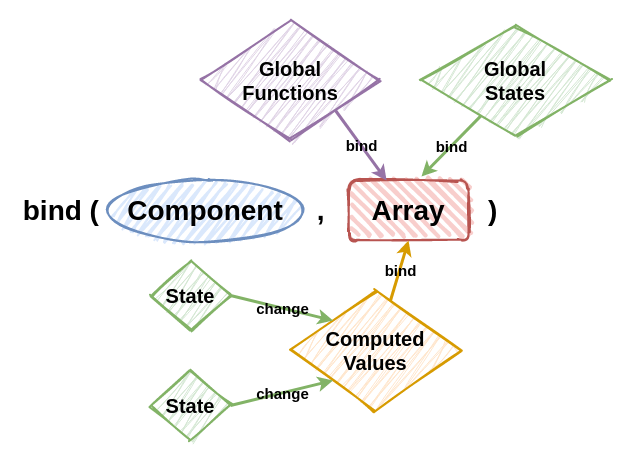

The diagram above was exported from draw.io. Its source (the exported page's mxGraphModel, read from the mxfile embedded in the PNG):
<mxGraphModel dx="860" dy="477" grid="1" gridSize="10" guides="1" tooltips="1" connect="1" arrows="1" fold="1" page="1" pageScale="1" pageWidth="850" pageHeight="1100" math="0" shadow="0">
  <root>
    <mxCell id="0" />
    <mxCell id="1" parent="0" />
    <mxCell id="Nh2zyDRKSODbB_Nns4Op-2" value="&lt;span style=&quot;color: rgba(0 , 0 , 0 , 0) ; font-family: monospace ; font-size: 0px&quot;&gt;%3CmxGraphModel%3E%3Croot%3E%3CmxCell%20id%3D%220%22%2F%3E%3CmxCell%20id%3D%221%22%20parent%3D%220%22%2F%3E%3CmxCell%20id%3D%222%22%20value%3D%22State%22%20style%3D%22rhombus%3BwhiteSpace%3Dwrap%3Bhtml%3D1%3BstrokeWidth%3D2%3BfillWeight%3D-1%3BhachureGap%3D8%3BfillStyle%3Dzigzag%3BfillColor%3D%23d5e8d4%3Bsketch%3D1%3BfontSize%3D20%3Balign%3Dcenter%3BstrokeColor%3D%2382b366%3BfontStyle%3D1%3B%22%20vertex%3D%221%22%20parent%3D%221%22%3E%3CmxGeometry%20x%3D%22260%22%20y%3D%22370%22%20width%3D%22100%22%20height%3D%2280%22%20as%3D%22geometry%22%2F%3E%3C%2FmxCell%3E%3C%2Froot%3E%3C%2FmxGraphModel%3E&lt;/span&gt;" style="rounded=0;whiteSpace=wrap;html=1;labelBackgroundColor=none;fillColor=none;fontSize=15;align=center;strokeColor=none;" vertex="1" parent="1">
      <mxGeometry x="160" y="40" width="630" height="460" as="geometry" />
    </mxCell>
    <mxCell id="jA6B9R3lEotO7g2yI1f3-4" value="bind (&amp;nbsp; &amp;nbsp; &amp;nbsp; &amp;nbsp; &amp;nbsp; &amp;nbsp; &amp;nbsp; &amp;nbsp; &amp;nbsp; &amp;nbsp; &amp;nbsp; &amp;nbsp; &amp;nbsp; &amp;nbsp; ,&amp;nbsp; &amp;nbsp; &amp;nbsp; &amp;nbsp; &amp;nbsp; &amp;nbsp; &amp;nbsp; &amp;nbsp; &amp;nbsp; &amp;nbsp; &amp;nbsp;)" style="text;html=1;strokeColor=none;fillColor=none;align=center;verticalAlign=middle;whiteSpace=wrap;rounded=0;fontSize=28;fontStyle=1" parent="1" vertex="1">
      <mxGeometry x="160" y="240" width="520" height="20" as="geometry" />
    </mxCell>
    <mxCell id="hSmi2I0jQm4Aln2SiiaK-113" value="Component" style="ellipse;whiteSpace=wrap;html=1;strokeWidth=2;fillWeight=2;hachureGap=8;fillColor=#dae8fc;fillStyle=zigzag;sketch=1;fontSize=28;align=center;strokeColor=#6c8ebf;fontStyle=1" parent="1" vertex="1">
      <mxGeometry x="270" y="220" width="190" height="60" as="geometry" />
    </mxCell>
    <mxCell id="hSmi2I0jQm4Aln2SiiaK-114" value="Array" style="rounded=1;whiteSpace=wrap;html=1;strokeWidth=2;fillWeight=4;hachureGap=8;hachureAngle=45;fillColor=#f8cecc;sketch=1;fontSize=28;align=center;strokeColor=#b85450;fontStyle=1" parent="1" vertex="1">
      <mxGeometry x="508" y="220" width="120" height="60" as="geometry" />
    </mxCell>
    <mxCell id="hSmi2I0jQm4Aln2SiiaK-115" value="Global&lt;br style=&quot;font-size: 20px;&quot;&gt;States" style="rhombus;whiteSpace=wrap;html=1;strokeWidth=2;fillWeight=-1;hachureGap=8;fillStyle=zigzag;fillColor=#d5e8d4;sketch=1;fontSize=20;align=center;strokeColor=#82b366;fontStyle=1;" parent="1" vertex="1">
      <mxGeometry x="580" y="65" width="190" height="110" as="geometry" />
    </mxCell>
    <mxCell id="hSmi2I0jQm4Aln2SiiaK-116" value="Global&lt;br style=&quot;font-size: 20px;&quot;&gt;Functions" style="rhombus;whiteSpace=wrap;html=1;strokeWidth=2;fillWeight=-1;hachureGap=8;fillStyle=zigzag;fillColor=#e1d5e7;sketch=1;fontSize=20;align=center;strokeColor=#9673a6;fontStyle=1;verticalAlign=middle;" parent="1" vertex="1">
      <mxGeometry x="360" y="60" width="180" height="120" as="geometry" />
    </mxCell>
    <mxCell id="hSmi2I0jQm4Aln2SiiaK-118" value="Computed&lt;br style=&quot;font-size: 20px;&quot;&gt;Values" style="rhombus;whiteSpace=wrap;html=1;strokeWidth=2;fillWeight=-1;hachureGap=8;fillStyle=zigzag;fillColor=#ffe6cc;sketch=1;fontSize=20;align=center;strokeColor=#d79b00;fontStyle=1" parent="1" vertex="1">
      <mxGeometry x="450" y="330" width="170" height="120" as="geometry" />
    </mxCell>
    <mxCell id="hSmi2I0jQm4Aln2SiiaK-122" value="" style="endArrow=classic;html=1;fontSize=20;entryX=0.5;entryY=1;entryDx=0;entryDy=0;fontStyle=0;fillColor=#ffe6cc;strokeColor=#d79b00;strokeWidth=3;" parent="1" source="hSmi2I0jQm4Aln2SiiaK-118" target="hSmi2I0jQm4Aln2SiiaK-114" edge="1">
      <mxGeometry relative="1" as="geometry">
        <mxPoint x="410" y="410" as="sourcePoint" />
        <mxPoint x="510" y="410" as="targetPoint" />
      </mxGeometry>
    </mxCell>
    <mxCell id="hSmi2I0jQm4Aln2SiiaK-123" value="bind" style="edgeLabel;resizable=0;html=1;align=center;verticalAlign=middle;fontSize=15;fontStyle=1;labelBackgroundColor=none;" parent="hSmi2I0jQm4Aln2SiiaK-122" connectable="0" vertex="1">
      <mxGeometry relative="1" as="geometry" />
    </mxCell>
    <mxCell id="hSmi2I0jQm4Aln2SiiaK-124" value="" style="endArrow=classic;html=1;strokeWidth=3;fontSize=20;exitX=1;exitY=1;exitDx=0;exitDy=0;fillColor=#e1d5e7;strokeColor=#9673a6;" parent="1" source="hSmi2I0jQm4Aln2SiiaK-116" target="hSmi2I0jQm4Aln2SiiaK-114" edge="1">
      <mxGeometry relative="1" as="geometry">
        <mxPoint x="410" y="300" as="sourcePoint" />
        <mxPoint x="510" y="300" as="targetPoint" />
      </mxGeometry>
    </mxCell>
    <mxCell id="hSmi2I0jQm4Aln2SiiaK-125" value="bind" style="edgeLabel;resizable=0;html=1;align=center;verticalAlign=middle;fontSize=15;fontStyle=1;labelBackgroundColor=none;" parent="hSmi2I0jQm4Aln2SiiaK-124" connectable="0" vertex="1">
      <mxGeometry relative="1" as="geometry" />
    </mxCell>
    <mxCell id="hSmi2I0jQm4Aln2SiiaK-126" value="" style="endArrow=classic;html=1;strokeWidth=3;fontSize=20;entryX=0.608;entryY=-0.067;entryDx=0;entryDy=0;entryPerimeter=0;fillColor=#d5e8d4;strokeColor=#82b366;" parent="1" source="hSmi2I0jQm4Aln2SiiaK-115" target="hSmi2I0jQm4Aln2SiiaK-114" edge="1">
      <mxGeometry relative="1" as="geometry">
        <mxPoint x="410" y="300" as="sourcePoint" />
        <mxPoint x="510" y="300" as="targetPoint" />
      </mxGeometry>
    </mxCell>
    <mxCell id="hSmi2I0jQm4Aln2SiiaK-127" value="bind" style="edgeLabel;resizable=0;html=1;align=center;verticalAlign=middle;fontSize=15;fontStyle=1;labelBackgroundColor=none;" parent="hSmi2I0jQm4Aln2SiiaK-126" connectable="0" vertex="1">
      <mxGeometry relative="1" as="geometry" />
    </mxCell>
    <mxCell id="Nh2zyDRKSODbB_Nns4Op-6" value="State" style="rhombus;whiteSpace=wrap;html=1;strokeWidth=2;fillWeight=-1;hachureGap=8;fillStyle=zigzag;fillColor=#d5e8d4;sketch=1;fontSize=20;align=center;strokeColor=#82b366;fontStyle=1;" vertex="1" parent="1">
      <mxGeometry x="310" y="300" width="80" height="70" as="geometry" />
    </mxCell>
    <mxCell id="Nh2zyDRKSODbB_Nns4Op-7" value="" style="endArrow=classic;html=1;strokeWidth=3;fontSize=20;entryX=0;entryY=0;entryDx=0;entryDy=0;fillColor=#d5e8d4;strokeColor=#82b366;exitX=1;exitY=0.5;exitDx=0;exitDy=0;" edge="1" parent="1" source="Nh2zyDRKSODbB_Nns4Op-6" target="hSmi2I0jQm4Aln2SiiaK-118">
      <mxGeometry relative="1" as="geometry">
        <mxPoint x="409.6559072937587" y="309.1134200121761" as="sourcePoint" />
        <mxPoint x="350" y="370" as="targetPoint" />
      </mxGeometry>
    </mxCell>
    <mxCell id="Nh2zyDRKSODbB_Nns4Op-8" value="change" style="edgeLabel;resizable=0;html=1;align=center;verticalAlign=middle;fontSize=15;fontStyle=1;labelBackgroundColor=none;" connectable="0" vertex="1" parent="Nh2zyDRKSODbB_Nns4Op-7">
      <mxGeometry relative="1" as="geometry" />
    </mxCell>
    <mxCell id="Nh2zyDRKSODbB_Nns4Op-12" value="State" style="rhombus;whiteSpace=wrap;html=1;strokeWidth=2;fillWeight=-1;hachureGap=8;fillStyle=zigzag;fillColor=#d5e8d4;sketch=1;fontSize=20;align=center;strokeColor=#82b366;fontStyle=1;" vertex="1" parent="1">
      <mxGeometry x="310" y="410" width="80" height="70" as="geometry" />
    </mxCell>
    <mxCell id="Nh2zyDRKSODbB_Nns4Op-13" value="" style="endArrow=classic;html=1;strokeWidth=3;fontSize=20;fillColor=#d5e8d4;strokeColor=#82b366;exitX=1;exitY=0.5;exitDx=0;exitDy=0;entryX=0;entryY=1;entryDx=0;entryDy=0;" edge="1" parent="1" source="Nh2zyDRKSODbB_Nns4Op-12" target="hSmi2I0jQm4Aln2SiiaK-118">
      <mxGeometry relative="1" as="geometry">
        <mxPoint x="390" y="345" as="sourcePoint" />
        <mxPoint x="494" y="376.96000000000004" as="targetPoint" />
      </mxGeometry>
    </mxCell>
    <mxCell id="Nh2zyDRKSODbB_Nns4Op-14" value="change" style="edgeLabel;resizable=0;html=1;align=center;verticalAlign=middle;fontSize=15;fontStyle=1;labelBackgroundColor=none;" connectable="0" vertex="1" parent="Nh2zyDRKSODbB_Nns4Op-13">
      <mxGeometry relative="1" as="geometry" />
    </mxCell>
  </root>
</mxGraphModel>